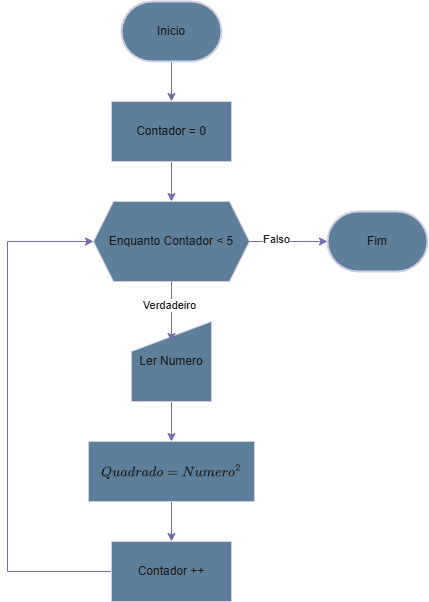

The diagram above was exported from draw.io. Its source (the exported page's mxGraphModel, read from the mxfile embedded in the PNG):
<mxGraphModel dx="1183" dy="655" grid="1" gridSize="10" guides="1" tooltips="1" connect="1" arrows="1" fold="1" page="1" pageScale="1" pageWidth="827" pageHeight="1169" math="1" shadow="0">
  <root>
    <mxCell id="WIyWlLk6GJQsqaUBKTNV-0" />
    <mxCell id="WIyWlLk6GJQsqaUBKTNV-1" parent="WIyWlLk6GJQsqaUBKTNV-0" />
    <mxCell id="JIAdy-aYEQj_dQB9X_PX-0" value="Fim" style="strokeWidth=2;html=1;shape=mxgraph.flowchart.terminator;whiteSpace=wrap;labelBackgroundColor=none;fillColor=#5D7F99;strokeColor=#D0CEE2;fontColor=#1A1A1A;" vertex="1" parent="WIyWlLk6GJQsqaUBKTNV-1">
      <mxGeometry x="570" y="240" width="100" height="60" as="geometry" />
    </mxCell>
    <mxCell id="JIAdy-aYEQj_dQB9X_PX-7" style="edgeStyle=orthogonalEdgeStyle;rounded=0;orthogonalLoop=1;jettySize=auto;html=1;entryX=0.5;entryY=0;entryDx=0;entryDy=0;labelBackgroundColor=none;strokeColor=#736CA8;fontColor=default;" edge="1" parent="WIyWlLk6GJQsqaUBKTNV-1" source="JIAdy-aYEQj_dQB9X_PX-1" target="JIAdy-aYEQj_dQB9X_PX-2">
      <mxGeometry relative="1" as="geometry" />
    </mxCell>
    <mxCell id="JIAdy-aYEQj_dQB9X_PX-1" value="Inicio" style="strokeWidth=2;html=1;shape=mxgraph.flowchart.terminator;whiteSpace=wrap;labelBackgroundColor=none;fillColor=#5D7F99;strokeColor=#D0CEE2;fontColor=#1A1A1A;" vertex="1" parent="WIyWlLk6GJQsqaUBKTNV-1">
      <mxGeometry x="364" y="30" width="100" height="60" as="geometry" />
    </mxCell>
    <mxCell id="JIAdy-aYEQj_dQB9X_PX-8" style="edgeStyle=orthogonalEdgeStyle;rounded=0;orthogonalLoop=1;jettySize=auto;html=1;entryX=0.5;entryY=0;entryDx=0;entryDy=0;strokeColor=#736CA8;fontColor=#1A1A1A;" edge="1" parent="WIyWlLk6GJQsqaUBKTNV-1" source="JIAdy-aYEQj_dQB9X_PX-2" target="JIAdy-aYEQj_dQB9X_PX-3">
      <mxGeometry relative="1" as="geometry" />
    </mxCell>
    <mxCell id="JIAdy-aYEQj_dQB9X_PX-2" value="Contador = 0" style="rounded=0;whiteSpace=wrap;html=1;labelBackgroundColor=none;fillColor=#5D7F99;strokeColor=#D0CEE2;fontColor=#1A1A1A;" vertex="1" parent="WIyWlLk6GJQsqaUBKTNV-1">
      <mxGeometry x="354" y="130" width="120" height="60" as="geometry" />
    </mxCell>
    <mxCell id="JIAdy-aYEQj_dQB9X_PX-3" value="Enquanto Contador &amp;lt; 5" style="shape=hexagon;perimeter=hexagonPerimeter2;whiteSpace=wrap;html=1;fixedSize=1;labelBackgroundColor=none;fillColor=#5D7F99;strokeColor=#D0CEE2;fontColor=#1A1A1A;" vertex="1" parent="WIyWlLk6GJQsqaUBKTNV-1">
      <mxGeometry x="336" y="230" width="156" height="80" as="geometry" />
    </mxCell>
    <mxCell id="JIAdy-aYEQj_dQB9X_PX-10" style="edgeStyle=orthogonalEdgeStyle;rounded=0;orthogonalLoop=1;jettySize=auto;html=1;entryX=0.5;entryY=0;entryDx=0;entryDy=0;strokeColor=#736CA8;fontColor=#1A1A1A;" edge="1" parent="WIyWlLk6GJQsqaUBKTNV-1" source="JIAdy-aYEQj_dQB9X_PX-4" target="JIAdy-aYEQj_dQB9X_PX-5">
      <mxGeometry relative="1" as="geometry" />
    </mxCell>
    <mxCell id="JIAdy-aYEQj_dQB9X_PX-4" value="Ler Numero" style="shape=manualInput;whiteSpace=wrap;html=1;labelBackgroundColor=none;fillColor=#5D7F99;strokeColor=#D0CEE2;fontColor=#1A1A1A;" vertex="1" parent="WIyWlLk6GJQsqaUBKTNV-1">
      <mxGeometry x="374" y="350" width="80" height="80" as="geometry" />
    </mxCell>
    <mxCell id="JIAdy-aYEQj_dQB9X_PX-11" style="edgeStyle=orthogonalEdgeStyle;rounded=0;orthogonalLoop=1;jettySize=auto;html=1;entryX=0.5;entryY=0;entryDx=0;entryDy=0;strokeColor=#736CA8;fontColor=#1A1A1A;" edge="1" parent="WIyWlLk6GJQsqaUBKTNV-1" source="JIAdy-aYEQj_dQB9X_PX-5" target="JIAdy-aYEQj_dQB9X_PX-6">
      <mxGeometry relative="1" as="geometry" />
    </mxCell>
    <mxCell id="JIAdy-aYEQj_dQB9X_PX-5" value="$$Quadrado = Numero^2$$" style="rounded=0;whiteSpace=wrap;html=1;labelBackgroundColor=none;fillColor=#5D7F99;strokeColor=#D0CEE2;fontColor=#1A1A1A;" vertex="1" parent="WIyWlLk6GJQsqaUBKTNV-1">
      <mxGeometry x="331" y="470" width="166" height="60" as="geometry" />
    </mxCell>
    <mxCell id="JIAdy-aYEQj_dQB9X_PX-12" style="edgeStyle=orthogonalEdgeStyle;rounded=0;orthogonalLoop=1;jettySize=auto;html=1;entryX=0;entryY=0.5;entryDx=0;entryDy=0;strokeColor=#736CA8;fontColor=#1A1A1A;" edge="1" parent="WIyWlLk6GJQsqaUBKTNV-1" source="JIAdy-aYEQj_dQB9X_PX-6" target="JIAdy-aYEQj_dQB9X_PX-3">
      <mxGeometry relative="1" as="geometry">
        <Array as="points">
          <mxPoint x="250" y="600" />
          <mxPoint x="250" y="270" />
        </Array>
      </mxGeometry>
    </mxCell>
    <mxCell id="JIAdy-aYEQj_dQB9X_PX-6" value="Contador ++" style="rounded=0;whiteSpace=wrap;html=1;labelBackgroundColor=none;fillColor=#5D7F99;strokeColor=#D0CEE2;fontColor=#1A1A1A;" vertex="1" parent="WIyWlLk6GJQsqaUBKTNV-1">
      <mxGeometry x="354" y="570" width="120" height="60" as="geometry" />
    </mxCell>
    <mxCell id="JIAdy-aYEQj_dQB9X_PX-9" style="edgeStyle=orthogonalEdgeStyle;rounded=0;orthogonalLoop=1;jettySize=auto;html=1;entryX=0.5;entryY=0.25;entryDx=0;entryDy=0;entryPerimeter=0;strokeColor=#736CA8;fontColor=#1A1A1A;" edge="1" parent="WIyWlLk6GJQsqaUBKTNV-1" source="JIAdy-aYEQj_dQB9X_PX-3" target="JIAdy-aYEQj_dQB9X_PX-4">
      <mxGeometry relative="1" as="geometry" />
    </mxCell>
    <mxCell id="JIAdy-aYEQj_dQB9X_PX-14" value="Verdadeiro" style="edgeLabel;html=1;align=center;verticalAlign=middle;resizable=0;points=[];strokeColor=#D0CEE2;fontColor=#1A1A1A;fillColor=#5D7F99;" vertex="1" connectable="0" parent="JIAdy-aYEQj_dQB9X_PX-9">
      <mxGeometry x="-0.2222" y="-2" relative="1" as="geometry">
        <mxPoint as="offset" />
      </mxGeometry>
    </mxCell>
    <mxCell id="JIAdy-aYEQj_dQB9X_PX-13" style="edgeStyle=orthogonalEdgeStyle;rounded=0;orthogonalLoop=1;jettySize=auto;html=1;entryX=0;entryY=0.5;entryDx=0;entryDy=0;entryPerimeter=0;strokeColor=#736CA8;fontColor=#1A1A1A;" edge="1" parent="WIyWlLk6GJQsqaUBKTNV-1" source="JIAdy-aYEQj_dQB9X_PX-3" target="JIAdy-aYEQj_dQB9X_PX-0">
      <mxGeometry relative="1" as="geometry" />
    </mxCell>
    <mxCell id="JIAdy-aYEQj_dQB9X_PX-15" value="Falso" style="edgeLabel;html=1;align=center;verticalAlign=middle;resizable=0;points=[];strokeColor=#D0CEE2;fontColor=#1A1A1A;fillColor=#5D7F99;" vertex="1" connectable="0" parent="JIAdy-aYEQj_dQB9X_PX-13">
      <mxGeometry x="-0.3162" y="2" relative="1" as="geometry">
        <mxPoint as="offset" />
      </mxGeometry>
    </mxCell>
  </root>
</mxGraphModel>